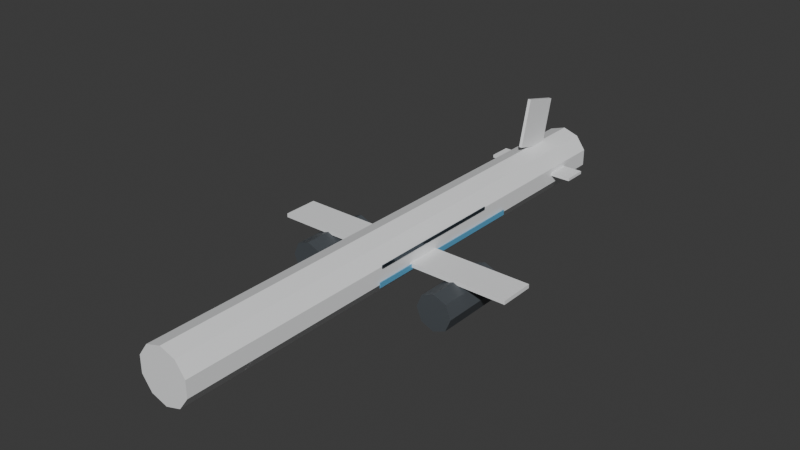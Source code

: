 # Source: airliner_lowpoly.blend  (saved by Blender 5.2.44; exported with 4.5.12 LTS)
import bpy
from mathutils import Matrix  # noqa: F401  (used for matrix-valued properties, if any)

bpy.ops.wm.read_factory_settings(use_empty=True)
scene = bpy.context.scene
scene.name = 'Scene'

# ---- collections
col_collection = bpy.data.collections.new('Collection'); scene.collection.children.link(col_collection)

# ---- materials (node trees are filled in below, after node groups)
mat_body = bpy.data.materials.new('Body')
mat_dark = bpy.data.materials.new('Dark')
mat_stripe = bpy.data.materials.new('Stripe')
mat_glass = bpy.data.materials.new('Glass')

# ---- material node trees
mat_body.use_nodes = True; mat_body.node_tree.nodes.clear()
_N = mat_body.node_tree.nodes; _L = mat_body.node_tree.links
n0 = _N.new('ShaderNodeBsdfPrincipled'); n0.name = 'Principled BSDF'; n0.location = (-200, 100)
n0.inputs[0].default_value = (0.9, 0.91, 0.92, 1.0)
n0.inputs[2].default_value = 0.35
n0.inputs[10].default_value = 0.005
n1 = _N.new('ShaderNodeOutputMaterial'); n1.name = 'Material Output'; n1.location = (200, 100)
_L.new(n0.outputs[0], n1.inputs[0])
n1.is_active_output = True
mat_dark.use_nodes = True; mat_dark.node_tree.nodes.clear()
_N = mat_dark.node_tree.nodes; _L = mat_dark.node_tree.links
n0 = _N.new('ShaderNodeBsdfPrincipled'); n0.name = 'Principled BSDF'; n0.location = (-200, 100)
n0.inputs[0].default_value = (0.07, 0.08, 0.09, 1.0)
n0.inputs[2].default_value = 0.55
n0.inputs[10].default_value = 0.005
n1 = _N.new('ShaderNodeOutputMaterial'); n1.name = 'Material Output'; n1.location = (200, 100)
_L.new(n0.outputs[0], n1.inputs[0])
n1.is_active_output = True
mat_stripe.use_nodes = True; mat_stripe.node_tree.nodes.clear()
_N = mat_stripe.node_tree.nodes; _L = mat_stripe.node_tree.links
n0 = _N.new('ShaderNodeBsdfPrincipled'); n0.name = 'Principled BSDF'; n0.location = (-200, 100)
n0.inputs[0].default_value = (0.12, 0.4, 0.64, 1.0)
n0.inputs[2].default_value = 0.35
n0.inputs[10].default_value = 0.005
n1 = _N.new('ShaderNodeOutputMaterial'); n1.name = 'Material Output'; n1.location = (200, 100)
_L.new(n0.outputs[0], n1.inputs[0])
n1.is_active_output = True
mat_glass.use_nodes = True; mat_glass.node_tree.nodes.clear()
_N = mat_glass.node_tree.nodes; _L = mat_glass.node_tree.links
n0 = _N.new('ShaderNodeBsdfPrincipled'); n0.name = 'Principled BSDF'; n0.location = (-200, 100)
n0.inputs[0].default_value = (0.05, 0.07, 0.09, 1.0)
n0.inputs[1].default_value = 0.6
n0.inputs[2].default_value = 0.1
n0.inputs[10].default_value = 0.005
n1 = _N.new('ShaderNodeOutputMaterial'); n1.name = 'Material Output'; n1.location = (200, 100)
_L.new(n0.outputs[0], n1.inputs[0])
n1.is_active_output = True

# ---- world
world_world = bpy.data.worlds.new('World'); scene.world = world_world
world_world.use_nodes = True; world_world.node_tree.nodes.clear()
_N = world_world.node_tree.nodes; _L = world_world.node_tree.links
n0 = _N.new('ShaderNodeOutputWorld'); n0.name = 'World Output'; n0.location = (200, 100)
n1 = _N.new('ShaderNodeBackground'); n1.name = 'Background'; n1.location = (-200, 100)
n1.inputs[0].default_value = (0.05088, 0.05088, 0.05088, 1.0)
_L.new(n1.outputs[0], n0.inputs[0])
n0.is_active_output = True
world_world.color = (0.05088, 0.05088, 0.05088)
world_world.sun_shadow_jitter_overblur = 0.0

# ---- meshes
me_cylinder = bpy.data.meshes.new('Cylinder')
me_cylinder.from_pydata([(0.0, 1.92, -17.0), (0.0, 1.92, 17.0), (1.129, 1.553, -17.0), (1.129, 1.553, 17.0), (1.826, 0.5933, -17.0), (1.826, 0.5933, 17.0), (1.826, -0.5933, -17.0), (1.826, -0.5933, 17.0), (1.129, -1.553, -17.0), (1.129, -1.553, 17.0), (0.0, -1.92, -17.0), (0.0, -1.92, 17.0), (-1.129, -1.553, -17.0), (-1.129, -1.553, 17.0), (-1.826, -0.5933, -17.0), (-1.826, -0.5933, 17.0), (-1.826, 0.5933, -17.0), (-1.826, 0.5933, 17.0), (-1.129, 1.553, -17.0), (-1.129, 1.553, 17.0)], [], [(0, 1, 3, 2), (2, 3, 5, 4), (4, 5, 7, 6), (6, 7, 9, 8), (8, 9, 11, 10), (10, 11, 13, 12), (12, 13, 15, 14), (14, 15, 17, 16), (3, 1, 19, 17, 15, 13, 11, 9, 7, 5), (16, 17, 19, 18), (18, 19, 1, 0), (0, 2, 4, 6, 8, 10, 12, 14, 16, 18)])
_uv = me_cylinder.uv_layers.new(name='UVMap')
_uv.uv.foreach_set('vector', [1.0, 0.5, 1.0, 1.0, 0.9, 1.0, 0.9, 0.5, 0.9, 0.5, 0.9, 1.0, 0.8, 1.0, 0.8, 0.5, 0.8, 0.5, 0.8, 1.0, 0.7, 1.0, 0.7, 0.5, 0.7, 0.5, 0.7, 1.0, 0.6, 1.0, 0.6, 0.5, 0.6, 0.5, 0.6, 1.0, 0.5, 1.0, 0.5, 0.5, 0.5, 0.5, 0.5, 1.0, 0.4, 1.0, 0.4, 0.5, 0.4, 0.5, 0.4, 1.0, 0.3, 1.0, 0.3, 0.5, 0.3, 0.5, 0.3, 1.0, 0.2, 1.0, 0.2, 0.5, 0.3911, 0.4442, 0.25, 0.49, 0.1089, 0.4442, 0.02175, 0.3242, 0.02175, 0.1758, 0.1089, 0.05584, 0.25, 0.01, 0.3911, 0.05584, 0.4783, 0.1758, 0.4783, 0.3242, 0.2, 0.5, 0.2, 1.0, 0.1, 1.0, 0.1, 0.5, 0.1, 0.5, 0.1, 1.0, -7.451e-08, 1.0, -7.451e-08, 0.5, 0.75, 0.49, 0.8911, 0.4442, 0.9783, 0.3242, 0.9783, 0.1758, 0.8911, 0.05584, 0.75, 0.01, 0.6089, 0.05584, 0.5217, 0.1758, 0.5217, 0.3242, 0.6089, 0.4442])
me_cylinder.materials.append(mat_body)
me_cylinder.update()
me_cylinder_001 = bpy.data.meshes.new('Cylinder.001')
me_cylinder_001.from_pydata([(0.0, 1.92, -2.3), (0.0, 1.92, 2.3), (1.129, 1.553, -2.3), (1.129, 1.553, 2.3), (1.826, 0.5933, -2.3), (1.826, 0.5933, 2.3), (1.826, -0.5933, -2.3), (1.826, -0.5933, 2.3), (1.129, -1.553, -2.3), (1.129, -1.553, 2.3), (0.0, -1.92, -2.3), (0.0, -1.92, 2.3), (-1.129, -1.553, -2.3), (-1.129, -1.553, 2.3), (-1.826, -0.5933, -2.3), (-1.826, -0.5933, 2.3), (-1.826, 0.5933, -2.3), (-1.826, 0.5933, 2.3), (-1.129, 1.553, -2.3), (-1.129, 1.553, 2.3)], [], [(0, 1, 3, 2), (2, 3, 5, 4), (4, 5, 7, 6), (6, 7, 9, 8), (8, 9, 11, 10), (10, 11, 13, 12), (12, 13, 15, 14), (14, 15, 17, 16), (3, 1, 19, 17, 15, 13, 11, 9, 7, 5), (16, 17, 19, 18), (18, 19, 1, 0), (0, 2, 4, 6, 8, 10, 12, 14, 16, 18)])
_uv = me_cylinder_001.uv_layers.new(name='UVMap')
_uv.uv.foreach_set('vector', [1.0, 0.5, 1.0, 1.0, 0.9, 1.0, 0.9, 0.5, 0.9, 0.5, 0.9, 1.0, 0.8, 1.0, 0.8, 0.5, 0.8, 0.5, 0.8, 1.0, 0.7, 1.0, 0.7, 0.5, 0.7, 0.5, 0.7, 1.0, 0.6, 1.0, 0.6, 0.5, 0.6, 0.5, 0.6, 1.0, 0.5, 1.0, 0.5, 0.5, 0.5, 0.5, 0.5, 1.0, 0.4, 1.0, 0.4, 0.5, 0.4, 0.5, 0.4, 1.0, 0.3, 1.0, 0.3, 0.5, 0.3, 0.5, 0.3, 1.0, 0.2, 1.0, 0.2, 0.5, 0.3911, 0.4442, 0.25, 0.49, 0.1089, 0.4442, 0.02175, 0.3242, 0.02175, 0.1758, 0.1089, 0.05584, 0.25, 0.01, 0.3911, 0.05584, 0.4783, 0.1758, 0.4783, 0.3242, 0.2, 0.5, 0.2, 1.0, 0.1, 1.0, 0.1, 0.5, 0.1, 0.5, 0.1, 1.0, -7.451e-08, 1.0, -7.451e-08, 0.5, 0.75, 0.49, 0.8911, 0.4442, 0.9783, 0.3242, 0.9783, 0.1758, 0.8911, 0.05584, 0.75, 0.01, 0.6089, 0.05584, 0.5217, 0.1758, 0.5217, 0.3242, 0.6089, 0.4442])
me_cylinder_001.materials.append(mat_body)
me_cylinder_001.update()
me_cube = bpy.data.meshes.new('Cube')
me_cube.from_pydata([(-9.0, -1.275, -0.1375), (-9.0, -1.275, 0.1375), (-9.0, 1.275, -0.1375), (-9.0, 1.275, 0.1375), (9.0, -1.275, -0.1375), (9.0, -1.275, 0.1375), (9.0, 1.275, -0.1375), (9.0, 1.275, 0.1375)], [], [(0, 1, 3, 2), (2, 3, 7, 6), (6, 7, 5, 4), (4, 5, 1, 0), (2, 6, 4, 0), (7, 3, 1, 5)])
_uv = me_cube.uv_layers.new(name='UVMap')
_uv.uv.foreach_set('vector', [0.375, 0.0, 0.625, 0.0, 0.625, 0.25, 0.375, 0.25, 0.375, 0.25, 0.625, 0.25, 0.625, 0.5, 0.375, 0.5, 0.375, 0.5, 0.625, 0.5, 0.625, 0.75, 0.375, 0.75, 0.375, 0.75, 0.625, 0.75, 0.625, 1.0, 0.375, 1.0, 0.125, 0.5, 0.375, 0.5, 0.375, 0.75, 0.125, 0.75, 0.625, 0.5, 0.875, 0.5, 0.875, 0.75, 0.625, 0.75])
me_cube.materials.append(mat_body)
me_cube.update()
me_cube_001 = bpy.data.meshes.new('Cube.001')
me_cube_001.from_pydata([(-3.3, -0.825, -0.105), (-3.3, -0.825, 0.105), (-3.3, 0.825, -0.105), (-3.3, 0.825, 0.105), (3.3, -0.825, -0.105), (3.3, -0.825, 0.105), (3.3, 0.825, -0.105), (3.3, 0.825, 0.105)], [], [(0, 1, 3, 2), (2, 3, 7, 6), (6, 7, 5, 4), (4, 5, 1, 0), (2, 6, 4, 0), (7, 3, 1, 5)])
_uv = me_cube_001.uv_layers.new(name='UVMap')
_uv.uv.foreach_set('vector', [0.375, 0.0, 0.625, 0.0, 0.625, 0.25, 0.375, 0.25, 0.375, 0.25, 0.625, 0.25, 0.625, 0.5, 0.375, 0.5, 0.375, 0.5, 0.625, 0.5, 0.625, 0.75, 0.375, 0.75, 0.375, 0.75, 0.625, 0.75, 0.625, 1.0, 0.375, 1.0, 0.125, 0.5, 0.375, 0.5, 0.375, 0.75, 0.125, 0.75, 0.625, 0.5, 0.875, 0.5, 0.875, 0.75, 0.625, 0.75])
me_cube_001.materials.append(mat_body)
me_cube_001.update()
me_cube_002 = bpy.data.meshes.new('Cube.002')
me_cube_002.from_pydata([(-0.1125, -1.4, -1.75), (-0.1125, -1.4, 1.75), (-0.1125, 1.4, -1.75), (-0.1125, 1.4, 1.75), (0.1125, -1.4, -1.75), (0.1125, -1.4, 1.75), (0.1125, 1.4, -1.75), (0.1125, 1.4, 1.75)], [], [(0, 1, 3, 2), (2, 3, 7, 6), (6, 7, 5, 4), (4, 5, 1, 0), (2, 6, 4, 0), (7, 3, 1, 5)])
_uv = me_cube_002.uv_layers.new(name='UVMap')
_uv.uv.foreach_set('vector', [0.375, 0.0, 0.625, 0.0, 0.625, 0.25, 0.375, 0.25, 0.375, 0.25, 0.625, 0.25, 0.625, 0.5, 0.375, 0.5, 0.375, 0.5, 0.625, 0.5, 0.625, 0.75, 0.375, 0.75, 0.375, 0.75, 0.625, 0.75, 0.625, 1.0, 0.375, 1.0, 0.125, 0.5, 0.375, 0.5, 0.375, 0.75, 0.125, 0.75, 0.625, 0.5, 0.875, 0.5, 0.875, 0.75, 0.625, 0.75])
me_cube_002.materials.append(mat_body)
me_cube_002.update()
me_cylinder_002 = bpy.data.meshes.new('Cylinder.002')
me_cylinder_002.from_pydata([(0.0, 1.3, -2.6), (0.0, 1.3, 2.6), (0.9192, 0.9192, -2.6), (0.9192, 0.9192, 2.6), (1.3, 0.0, -2.6), (1.3, 0.0, 2.6), (0.9192, -0.9192, -2.6), (0.9192, -0.9192, 2.6), (0.0, -1.3, -2.6), (0.0, -1.3, 2.6), (-0.9192, -0.9192, -2.6), (-0.9192, -0.9192, 2.6), (-1.3, 0.0, -2.6), (-1.3, 0.0, 2.6), (-0.9192, 0.9192, -2.6), (-0.9192, 0.9192, 2.6)], [], [(0, 1, 3, 2), (2, 3, 5, 4), (4, 5, 7, 6), (6, 7, 9, 8), (8, 9, 11, 10), (10, 11, 13, 12), (3, 1, 15, 13, 11, 9, 7, 5), (12, 13, 15, 14), (14, 15, 1, 0), (0, 2, 4, 6, 8, 10, 12, 14)])
_uv = me_cylinder_002.uv_layers.new(name='UVMap')
_uv.uv.foreach_set('vector', [1.0, 0.5, 1.0, 1.0, 0.875, 1.0, 0.875, 0.5, 0.875, 0.5, 0.875, 1.0, 0.75, 1.0, 0.75, 0.5, 0.75, 0.5, 0.75, 1.0, 0.625, 1.0, 0.625, 0.5, 0.625, 0.5, 0.625, 1.0, 0.5, 1.0, 0.5, 0.5, 0.5, 0.5, 0.5, 1.0, 0.375, 1.0, 0.375, 0.5, 0.375, 0.5, 0.375, 1.0, 0.25, 1.0, 0.25, 0.5, 0.4197, 0.4197, 0.25, 0.49, 0.08029, 0.4197, 0.01, 0.25, 0.08029, 0.08029, 0.25, 0.01, 0.4197, 0.08029, 0.49, 0.25, 0.25, 0.5, 0.25, 1.0, 0.125, 1.0, 0.125, 0.5, 0.125, 0.5, 0.125, 1.0, 0.0, 1.0, 0.0, 0.5, 0.75, 0.49, 0.9197, 0.4197, 0.99, 0.25, 0.9197, 0.08029, 0.75, 0.01, 0.5803, 0.08029, 0.51, 0.25, 0.5803, 0.4197])
me_cylinder_002.materials.append(mat_dark)
me_cylinder_002.update()
me_cylinder_003 = bpy.data.meshes.new('Cylinder.003')
me_cylinder_003.from_pydata([(0.0, 1.3, -2.6), (0.0, 1.3, 2.6), (0.9192, 0.9192, -2.6), (0.9192, 0.9192, 2.6), (1.3, 0.0, -2.6), (1.3, 0.0, 2.6), (0.9192, -0.9192, -2.6), (0.9192, -0.9192, 2.6), (0.0, -1.3, -2.6), (0.0, -1.3, 2.6), (-0.9192, -0.9192, -2.6), (-0.9192, -0.9192, 2.6), (-1.3, 0.0, -2.6), (-1.3, 0.0, 2.6), (-0.9192, 0.9192, -2.6), (-0.9192, 0.9192, 2.6)], [], [(0, 1, 3, 2), (2, 3, 5, 4), (4, 5, 7, 6), (6, 7, 9, 8), (8, 9, 11, 10), (10, 11, 13, 12), (3, 1, 15, 13, 11, 9, 7, 5), (12, 13, 15, 14), (14, 15, 1, 0), (0, 2, 4, 6, 8, 10, 12, 14)])
_uv = me_cylinder_003.uv_layers.new(name='UVMap')
_uv.uv.foreach_set('vector', [1.0, 0.5, 1.0, 1.0, 0.875, 1.0, 0.875, 0.5, 0.875, 0.5, 0.875, 1.0, 0.75, 1.0, 0.75, 0.5, 0.75, 0.5, 0.75, 1.0, 0.625, 1.0, 0.625, 0.5, 0.625, 0.5, 0.625, 1.0, 0.5, 1.0, 0.5, 0.5, 0.5, 0.5, 0.5, 1.0, 0.375, 1.0, 0.375, 0.5, 0.375, 0.5, 0.375, 1.0, 0.25, 1.0, 0.25, 0.5, 0.4197, 0.4197, 0.25, 0.49, 0.08029, 0.4197, 0.01, 0.25, 0.08029, 0.08029, 0.25, 0.01, 0.4197, 0.08029, 0.49, 0.25, 0.25, 0.5, 0.25, 1.0, 0.125, 1.0, 0.125, 0.5, 0.125, 0.5, 0.125, 1.0, 0.0, 1.0, 0.0, 0.5, 0.75, 0.49, 0.9197, 0.4197, 0.99, 0.25, 0.9197, 0.08029, 0.75, 0.01, 0.5803, 0.08029, 0.51, 0.25, 0.5803, 0.4197])
me_cylinder_003.materials.append(mat_dark)
me_cylinder_003.update()
me_cube_003 = bpy.data.meshes.new('Cube.003')
me_cube_003.from_pydata([(-0.03, -6.5, -0.1875), (-0.03, -6.5, 0.1875), (-0.03, 6.5, -0.1875), (-0.03, 6.5, 0.1875), (0.03, -6.5, -0.1875), (0.03, -6.5, 0.1875), (0.03, 6.5, -0.1875), (0.03, 6.5, 0.1875)], [], [(0, 1, 3, 2), (2, 3, 7, 6), (6, 7, 5, 4), (4, 5, 1, 0), (2, 6, 4, 0), (7, 3, 1, 5)])
_uv = me_cube_003.uv_layers.new(name='UVMap')
_uv.uv.foreach_set('vector', [0.375, 0.0, 0.625, 0.0, 0.625, 0.25, 0.375, 0.25, 0.375, 0.25, 0.625, 0.25, 0.625, 0.5, 0.375, 0.5, 0.375, 0.5, 0.625, 0.5, 0.625, 0.75, 0.375, 0.75, 0.375, 0.75, 0.625, 0.75, 0.625, 1.0, 0.375, 1.0, 0.125, 0.5, 0.375, 0.5, 0.375, 0.75, 0.125, 0.75, 0.625, 0.5, 0.875, 0.5, 0.875, 0.75, 0.625, 0.75])
me_cube_003.materials.append(mat_stripe)
me_cube_003.update()
me_cube_004 = bpy.data.meshes.new('Cube.004')
me_cube_004.from_pydata([(-0.03, -6.5, -0.1875), (-0.03, -6.5, 0.1875), (-0.03, 6.5, -0.1875), (-0.03, 6.5, 0.1875), (0.03, -6.5, -0.1875), (0.03, -6.5, 0.1875), (0.03, 6.5, -0.1875), (0.03, 6.5, 0.1875)], [], [(0, 1, 3, 2), (2, 3, 7, 6), (6, 7, 5, 4), (4, 5, 1, 0), (2, 6, 4, 0), (7, 3, 1, 5)])
_uv = me_cube_004.uv_layers.new(name='UVMap')
_uv.uv.foreach_set('vector', [0.375, 0.0, 0.625, 0.0, 0.625, 0.25, 0.375, 0.25, 0.375, 0.25, 0.625, 0.25, 0.625, 0.5, 0.375, 0.5, 0.375, 0.5, 0.625, 0.5, 0.625, 0.75, 0.375, 0.75, 0.375, 0.75, 0.625, 0.75, 0.625, 1.0, 0.375, 1.0, 0.125, 0.5, 0.375, 0.5, 0.375, 0.75, 0.125, 0.75, 0.625, 0.5, 0.875, 0.5, 0.875, 0.75, 0.625, 0.75])
me_cube_004.materials.append(mat_stripe)
me_cube_004.update()
me_cube_005 = bpy.data.meshes.new('Cube.005')
me_cube_005.from_pydata([(-0.025, -5.25, -0.105), (-0.025, -5.25, 0.105), (-0.025, 5.25, -0.105), (-0.025, 5.25, 0.105), (0.025, -5.25, -0.105), (0.025, -5.25, 0.105), (0.025, 5.25, -0.105), (0.025, 5.25, 0.105)], [], [(0, 1, 3, 2), (2, 3, 7, 6), (6, 7, 5, 4), (4, 5, 1, 0), (2, 6, 4, 0), (7, 3, 1, 5)])
_uv = me_cube_005.uv_layers.new(name='UVMap')
_uv.uv.foreach_set('vector', [0.375, 0.0, 0.625, 0.0, 0.625, 0.25, 0.375, 0.25, 0.375, 0.25, 0.625, 0.25, 0.625, 0.5, 0.375, 0.5, 0.375, 0.5, 0.625, 0.5, 0.625, 0.75, 0.375, 0.75, 0.375, 0.75, 0.625, 0.75, 0.625, 1.0, 0.375, 1.0, 0.125, 0.5, 0.375, 0.5, 0.375, 0.75, 0.125, 0.75, 0.625, 0.5, 0.875, 0.5, 0.875, 0.75, 0.625, 0.75])
me_cube_005.materials.append(mat_glass)
me_cube_005.update()
me_cube_006 = bpy.data.meshes.new('Cube.006')
me_cube_006.from_pydata([(-0.025, -5.25, -0.105), (-0.025, -5.25, 0.105), (-0.025, 5.25, -0.105), (-0.025, 5.25, 0.105), (0.025, -5.25, -0.105), (0.025, -5.25, 0.105), (0.025, 5.25, -0.105), (0.025, 5.25, 0.105)], [], [(0, 1, 3, 2), (2, 3, 7, 6), (6, 7, 5, 4), (4, 5, 1, 0), (2, 6, 4, 0), (7, 3, 1, 5)])
_uv = me_cube_006.uv_layers.new(name='UVMap')
_uv.uv.foreach_set('vector', [0.375, 0.0, 0.625, 0.0, 0.625, 0.25, 0.375, 0.25, 0.375, 0.25, 0.625, 0.25, 0.625, 0.5, 0.375, 0.5, 0.375, 0.5, 0.625, 0.5, 0.625, 0.75, 0.375, 0.75, 0.375, 0.75, 0.625, 0.75, 0.625, 1.0, 0.375, 1.0, 0.125, 0.5, 0.375, 0.5, 0.375, 0.75, 0.125, 0.75, 0.625, 0.5, 0.875, 0.5, 0.875, 0.75, 0.625, 0.75])
me_cube_006.materials.append(mat_glass)
me_cube_006.update()

# ---- objects
ob_fuselage = bpy.data.objects.new('Fuselage', me_cylinder)
ob_nose = bpy.data.objects.new('Nose', me_cylinder_001)
ob_wing = bpy.data.objects.new('Wing', me_cube)
ob_stab = bpy.data.objects.new('Stab', me_cube_001)
ob_fin = bpy.data.objects.new('Fin', me_cube_002)
ob_engine = bpy.data.objects.new('Engine', me_cylinder_002)
ob_engine_001 = bpy.data.objects.new('Engine.001', me_cylinder_003)
ob_stripe = bpy.data.objects.new('Stripe', me_cube_003)
ob_stripe_001 = bpy.data.objects.new('Stripe.001', me_cube_004)
ob_windows = bpy.data.objects.new('Windows', me_cube_005)
ob_windows_001 = bpy.data.objects.new('Windows.001', me_cube_006)

# ---- transforms, parenting, visibility, modifiers, constraints
ob_fuselage.location = (0.0, 0.0, 0.0)
ob_fuselage.rotation_euler = (1.571, 0.0, 0.0)
ob_nose.location = (0.0, -19.3, 0.0)
ob_nose.rotation_euler = (1.571, 0.0, 0.0)
ob_wing.location = (0.0, -2.2, -0.45)
ob_stab.location = (0.0, 13.4, 0.15)
ob_fin.location = (0.0, 12.9, 3.6)
ob_fin.rotation_euler = (-0.2443, 0.0, 0.0)
ob_engine.location = (-5.2, -2.8, -1.75)
ob_engine.rotation_euler = (1.571, 0.0, 0.0)
ob_engine_001.location = (5.2, -2.8, -1.75)
ob_engine_001.rotation_euler = (1.571, 0.0, 0.0)
ob_stripe.location = (-1.92, 0.0, -0.55)
ob_stripe_001.location = (1.92, 0.0, -0.55)
ob_windows.location = (-1.9, -1.0, 0.62)
ob_windows_001.location = (1.9, -1.0, 0.62)

# ---- collection membership
col_collection.objects.link(ob_fuselage)
col_collection.objects.link(ob_nose)
col_collection.objects.link(ob_wing)
col_collection.objects.link(ob_stab)
col_collection.objects.link(ob_fin)
col_collection.objects.link(ob_engine)
col_collection.objects.link(ob_engine_001)
col_collection.objects.link(ob_stripe)
col_collection.objects.link(ob_stripe_001)
col_collection.objects.link(ob_windows)
col_collection.objects.link(ob_windows_001)

# ---- scene / render settings (as saved in the file)
scene.frame_start = 1; scene.frame_end = 250; scene.frame_set(1)
scene.render.engine = 'BLENDER_EEVEE_NEXT'
scene.render.bake_bias = 0.0
scene.render.bake_samples = 0
scene.render.compositor_device = 'GPU'
scene.eevee.use_volume_custom_range = False
scene.eevee.fast_gi_thickness_near = 0.1
scene.eevee.fast_gi_thickness_far = 0.0
scene.eevee.ray_tracing_options.screen_trace_thickness = 0.1
bpy.context.view_layer.update()

# ---- added for rendering (the .blend has no active camera and no usable light): camera, sun
cam_auto = bpy.data.cameras.new('AutoCamera')
cam_auto.lens = 50.0
cam_auto.sensor_width = 36.0
cam_auto.clip_end = 1000.0
ob_auto_camera = bpy.data.objects.new('AutoCamera', cam_auto)
scene.collection.objects.link(ob_auto_camera)
ob_auto_camera.location = (40.2171, -50.5606, 33.4671)
ob_auto_camera.rotation_euler = (1.09748, -7.21219e-08, 0.694738)
scene.camera = ob_auto_camera
light_auto_sun = bpy.data.lights.new('AutoSun', 'SUN')
light_auto_sun.energy = 3.0
light_auto_sun.angle = 0.0523599
ob_auto_sun = bpy.data.objects.new('AutoSun', light_auto_sun)
scene.collection.objects.link(ob_auto_sun)
ob_auto_sun.rotation_euler = (0.872665, 0.174533, 0.523599)
bpy.context.view_layer.update()
